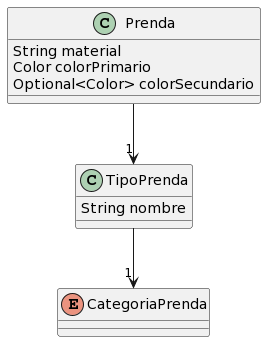

The diagram above was rendered by PlantUML. Its source (embedded in the PNG):
@startuml
class Prenda {
    String material
    Color colorPrimario
    Optional<Color> colorSecundario
}

class TipoPrenda {
    String nombre
}

Prenda --> "1" TipoPrenda

enum CategoriaPrenda

TipoPrenda --> "1" CategoriaPrenda
@enduml